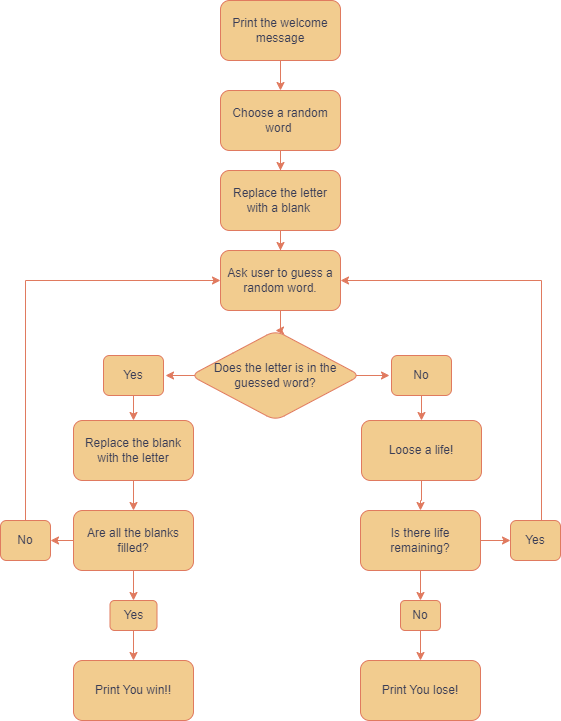

The diagram above was exported from draw.io. Its source (the exported page's mxGraphModel, read from the mxfile embedded in the PNG):
<mxGraphModel dx="763" dy="740" grid="1" gridSize="10" guides="1" tooltips="1" connect="1" arrows="1" fold="1" page="1" pageScale="1" pageWidth="850" pageHeight="1400" background="#ffffff" math="0" shadow="0">
  <root>
    <mxCell id="0" />
    <mxCell id="1" parent="0" />
    <mxCell id="aBqtzJptavOXpSZW4xoG-28" value="" style="edgeStyle=orthogonalEdgeStyle;rounded=0;orthogonalLoop=1;jettySize=auto;html=1;labelBackgroundColor=none;strokeColor=#E07A5F;fontColor=default;" edge="1" parent="1" source="aBqtzJptavOXpSZW4xoG-26" target="aBqtzJptavOXpSZW4xoG-27">
      <mxGeometry relative="1" as="geometry" />
    </mxCell>
    <mxCell id="aBqtzJptavOXpSZW4xoG-26" value="Print the welcome message" style="rounded=1;whiteSpace=wrap;html=1;labelBackgroundColor=none;fillColor=#F2CC8F;strokeColor=#E07A5F;fontColor=#393C56;" vertex="1" parent="1">
      <mxGeometry x="380" y="30" width="120" height="60" as="geometry" />
    </mxCell>
    <mxCell id="aBqtzJptavOXpSZW4xoG-27" value="Choose a random word&amp;nbsp;" style="whiteSpace=wrap;html=1;rounded=1;labelBackgroundColor=none;fillColor=#F2CC8F;strokeColor=#E07A5F;fontColor=#393C56;" vertex="1" parent="1">
      <mxGeometry x="380" y="120" width="120" height="60" as="geometry" />
    </mxCell>
    <mxCell id="aBqtzJptavOXpSZW4xoG-35" value="" style="edgeStyle=orthogonalEdgeStyle;rounded=0;orthogonalLoop=1;jettySize=auto;html=1;entryX=0.5;entryY=0;entryDx=0;entryDy=0;labelBackgroundColor=none;strokeColor=#E07A5F;fontColor=default;" edge="1" parent="1" source="aBqtzJptavOXpSZW4xoG-37">
      <mxGeometry relative="1" as="geometry">
        <mxPoint x="440" y="310" as="sourcePoint" />
        <mxPoint x="440" y="310" as="targetPoint" />
      </mxGeometry>
    </mxCell>
    <mxCell id="aBqtzJptavOXpSZW4xoG-36" value="" style="edgeStyle=orthogonalEdgeStyle;rounded=0;orthogonalLoop=1;jettySize=auto;html=1;labelBackgroundColor=none;strokeColor=#E07A5F;fontColor=default;" edge="1" parent="1" source="aBqtzJptavOXpSZW4xoG-27" target="aBqtzJptavOXpSZW4xoG-34">
      <mxGeometry relative="1" as="geometry">
        <mxPoint x="440" y="180" as="sourcePoint" />
        <mxPoint x="440" y="310" as="targetPoint" />
      </mxGeometry>
    </mxCell>
    <mxCell id="aBqtzJptavOXpSZW4xoG-38" value="" style="edgeStyle=orthogonalEdgeStyle;rounded=0;orthogonalLoop=1;jettySize=auto;html=1;labelBackgroundColor=none;strokeColor=#E07A5F;fontColor=default;" edge="1" parent="1" source="aBqtzJptavOXpSZW4xoG-34" target="aBqtzJptavOXpSZW4xoG-37">
      <mxGeometry relative="1" as="geometry" />
    </mxCell>
    <mxCell id="aBqtzJptavOXpSZW4xoG-34" value="Replace the letter with a blank&amp;nbsp;" style="whiteSpace=wrap;html=1;rounded=1;labelBackgroundColor=none;fillColor=#F2CC8F;strokeColor=#E07A5F;fontColor=#393C56;" vertex="1" parent="1">
      <mxGeometry x="380" y="200" width="120" height="60" as="geometry" />
    </mxCell>
    <mxCell id="aBqtzJptavOXpSZW4xoG-39" value="" style="edgeStyle=orthogonalEdgeStyle;rounded=0;orthogonalLoop=1;jettySize=auto;html=1;entryX=0.5;entryY=0;entryDx=0;entryDy=0;labelBackgroundColor=none;strokeColor=#E07A5F;fontColor=default;" edge="1" parent="1" target="aBqtzJptavOXpSZW4xoG-37">
      <mxGeometry relative="1" as="geometry">
        <mxPoint x="440" y="310" as="sourcePoint" />
        <mxPoint x="440" y="310" as="targetPoint" />
      </mxGeometry>
    </mxCell>
    <mxCell id="aBqtzJptavOXpSZW4xoG-41" value="" style="edgeStyle=orthogonalEdgeStyle;rounded=0;orthogonalLoop=1;jettySize=auto;html=1;labelBackgroundColor=none;strokeColor=#E07A5F;fontColor=default;" edge="1" parent="1" source="aBqtzJptavOXpSZW4xoG-37" target="aBqtzJptavOXpSZW4xoG-40">
      <mxGeometry relative="1" as="geometry" />
    </mxCell>
    <mxCell id="aBqtzJptavOXpSZW4xoG-37" value="Ask user to guess a random word." style="whiteSpace=wrap;html=1;rounded=1;labelBackgroundColor=none;fillColor=#F2CC8F;strokeColor=#E07A5F;fontColor=#393C56;" vertex="1" parent="1">
      <mxGeometry x="380" y="280" width="120" height="60" as="geometry" />
    </mxCell>
    <mxCell id="aBqtzJptavOXpSZW4xoG-43" value="" style="edgeStyle=orthogonalEdgeStyle;rounded=0;orthogonalLoop=1;jettySize=auto;html=1;labelBackgroundColor=none;strokeColor=#E07A5F;fontColor=default;" edge="1" parent="1">
      <mxGeometry relative="1" as="geometry">
        <mxPoint x="355" y="405" as="sourcePoint" />
        <mxPoint x="325" y="405" as="targetPoint" />
      </mxGeometry>
    </mxCell>
    <mxCell id="aBqtzJptavOXpSZW4xoG-46" value="" style="edgeStyle=orthogonalEdgeStyle;rounded=0;orthogonalLoop=1;jettySize=auto;html=1;labelBackgroundColor=none;strokeColor=#E07A5F;fontColor=default;" edge="1" parent="1">
      <mxGeometry relative="1" as="geometry">
        <mxPoint x="514" y="405" as="sourcePoint" />
        <mxPoint x="549" y="405" as="targetPoint" />
      </mxGeometry>
    </mxCell>
    <mxCell id="aBqtzJptavOXpSZW4xoG-40" value="Does the letter is in the guessed word?" style="rhombus;whiteSpace=wrap;html=1;rounded=1;labelBackgroundColor=none;fillColor=#F2CC8F;strokeColor=#E07A5F;fontColor=#393C56;" vertex="1" parent="1">
      <mxGeometry x="350" y="360" width="170" height="90" as="geometry" />
    </mxCell>
    <mxCell id="aBqtzJptavOXpSZW4xoG-48" value="" style="edgeStyle=orthogonalEdgeStyle;rounded=0;orthogonalLoop=1;jettySize=auto;html=1;labelBackgroundColor=none;strokeColor=#E07A5F;fontColor=default;" edge="1" parent="1" source="aBqtzJptavOXpSZW4xoG-42" target="aBqtzJptavOXpSZW4xoG-47">
      <mxGeometry relative="1" as="geometry" />
    </mxCell>
    <mxCell id="aBqtzJptavOXpSZW4xoG-42" value="Yes" style="whiteSpace=wrap;html=1;rounded=1;labelBackgroundColor=none;fillColor=#F2CC8F;strokeColor=#E07A5F;fontColor=#393C56;" vertex="1" parent="1">
      <mxGeometry x="263" y="385" width="60" height="40" as="geometry" />
    </mxCell>
    <mxCell id="aBqtzJptavOXpSZW4xoG-50" value="" style="edgeStyle=orthogonalEdgeStyle;rounded=0;orthogonalLoop=1;jettySize=auto;html=1;labelBackgroundColor=none;strokeColor=#E07A5F;fontColor=default;" edge="1" parent="1" source="aBqtzJptavOXpSZW4xoG-45" target="aBqtzJptavOXpSZW4xoG-49">
      <mxGeometry relative="1" as="geometry" />
    </mxCell>
    <mxCell id="aBqtzJptavOXpSZW4xoG-45" value="No" style="whiteSpace=wrap;html=1;rounded=1;labelBackgroundColor=none;fillColor=#F2CC8F;strokeColor=#E07A5F;fontColor=#393C56;" vertex="1" parent="1">
      <mxGeometry x="551" y="385" width="60" height="40" as="geometry" />
    </mxCell>
    <mxCell id="aBqtzJptavOXpSZW4xoG-52" value="" style="edgeStyle=orthogonalEdgeStyle;rounded=0;orthogonalLoop=1;jettySize=auto;html=1;labelBackgroundColor=none;strokeColor=#E07A5F;fontColor=default;" edge="1" parent="1" source="aBqtzJptavOXpSZW4xoG-47" target="aBqtzJptavOXpSZW4xoG-51">
      <mxGeometry relative="1" as="geometry" />
    </mxCell>
    <mxCell id="aBqtzJptavOXpSZW4xoG-47" value="Replace the blank with the letter" style="whiteSpace=wrap;html=1;rounded=1;labelBackgroundColor=none;fillColor=#F2CC8F;strokeColor=#E07A5F;fontColor=#393C56;" vertex="1" parent="1">
      <mxGeometry x="233" y="450" width="120" height="60" as="geometry" />
    </mxCell>
    <mxCell id="aBqtzJptavOXpSZW4xoG-58" value="" style="edgeStyle=orthogonalEdgeStyle;rounded=0;orthogonalLoop=1;jettySize=auto;html=1;labelBackgroundColor=none;strokeColor=#E07A5F;fontColor=default;" edge="1" parent="1" source="aBqtzJptavOXpSZW4xoG-49" target="aBqtzJptavOXpSZW4xoG-57">
      <mxGeometry relative="1" as="geometry" />
    </mxCell>
    <mxCell id="aBqtzJptavOXpSZW4xoG-49" value="Loose a life!" style="whiteSpace=wrap;html=1;rounded=1;labelBackgroundColor=none;fillColor=#F2CC8F;strokeColor=#E07A5F;fontColor=#393C56;" vertex="1" parent="1">
      <mxGeometry x="521" y="450" width="120" height="60" as="geometry" />
    </mxCell>
    <mxCell id="aBqtzJptavOXpSZW4xoG-54" value="" style="edgeStyle=orthogonalEdgeStyle;rounded=0;orthogonalLoop=1;jettySize=auto;html=1;labelBackgroundColor=none;strokeColor=#E07A5F;fontColor=default;" edge="1" parent="1" source="aBqtzJptavOXpSZW4xoG-51" target="aBqtzJptavOXpSZW4xoG-53">
      <mxGeometry relative="1" as="geometry" />
    </mxCell>
    <mxCell id="aBqtzJptavOXpSZW4xoG-66" value="" style="edgeStyle=orthogonalEdgeStyle;rounded=0;orthogonalLoop=1;jettySize=auto;html=1;labelBackgroundColor=none;strokeColor=#E07A5F;fontColor=default;" edge="1" parent="1" source="aBqtzJptavOXpSZW4xoG-51" target="aBqtzJptavOXpSZW4xoG-65">
      <mxGeometry relative="1" as="geometry" />
    </mxCell>
    <mxCell id="aBqtzJptavOXpSZW4xoG-51" value="Are all the blanks filled?" style="whiteSpace=wrap;html=1;rounded=1;labelBackgroundColor=none;fillColor=#F2CC8F;strokeColor=#E07A5F;fontColor=#393C56;" vertex="1" parent="1">
      <mxGeometry x="233" y="540" width="120" height="60" as="geometry" />
    </mxCell>
    <mxCell id="aBqtzJptavOXpSZW4xoG-53" value="No" style="whiteSpace=wrap;html=1;rounded=1;labelBackgroundColor=none;fillColor=#F2CC8F;strokeColor=#E07A5F;fontColor=#393C56;" vertex="1" parent="1">
      <mxGeometry x="160" y="550" width="50" height="40" as="geometry" />
    </mxCell>
    <mxCell id="aBqtzJptavOXpSZW4xoG-61" value="" style="edgeStyle=orthogonalEdgeStyle;rounded=0;orthogonalLoop=1;jettySize=auto;html=1;labelBackgroundColor=none;strokeColor=#E07A5F;fontColor=default;" edge="1" parent="1" source="aBqtzJptavOXpSZW4xoG-57" target="aBqtzJptavOXpSZW4xoG-60">
      <mxGeometry relative="1" as="geometry" />
    </mxCell>
    <mxCell id="aBqtzJptavOXpSZW4xoG-70" value="" style="edgeStyle=orthogonalEdgeStyle;rounded=0;orthogonalLoop=1;jettySize=auto;html=1;labelBackgroundColor=none;strokeColor=#E07A5F;fontColor=default;" edge="1" parent="1" source="aBqtzJptavOXpSZW4xoG-57" target="aBqtzJptavOXpSZW4xoG-69">
      <mxGeometry relative="1" as="geometry" />
    </mxCell>
    <mxCell id="aBqtzJptavOXpSZW4xoG-57" value="Is there life remaining?" style="whiteSpace=wrap;html=1;rounded=1;labelBackgroundColor=none;fillColor=#F2CC8F;strokeColor=#E07A5F;fontColor=#393C56;" vertex="1" parent="1">
      <mxGeometry x="520" y="540" width="120" height="60" as="geometry" />
    </mxCell>
    <mxCell id="aBqtzJptavOXpSZW4xoG-60" value="Yes" style="whiteSpace=wrap;html=1;rounded=1;labelBackgroundColor=none;fillColor=#F2CC8F;strokeColor=#E07A5F;fontColor=#393C56;" vertex="1" parent="1">
      <mxGeometry x="670" y="550" width="50" height="40" as="geometry" />
    </mxCell>
    <mxCell id="aBqtzJptavOXpSZW4xoG-68" value="" style="edgeStyle=orthogonalEdgeStyle;rounded=0;orthogonalLoop=1;jettySize=auto;html=1;labelBackgroundColor=none;strokeColor=#E07A5F;fontColor=default;" edge="1" parent="1" source="aBqtzJptavOXpSZW4xoG-65" target="aBqtzJptavOXpSZW4xoG-67">
      <mxGeometry relative="1" as="geometry" />
    </mxCell>
    <mxCell id="aBqtzJptavOXpSZW4xoG-65" value="Yes" style="whiteSpace=wrap;html=1;rounded=1;labelBackgroundColor=none;fillColor=#F2CC8F;strokeColor=#E07A5F;fontColor=#393C56;" vertex="1" parent="1">
      <mxGeometry x="269.5" y="630" width="47" height="30" as="geometry" />
    </mxCell>
    <mxCell id="aBqtzJptavOXpSZW4xoG-67" value="Print You win!!" style="whiteSpace=wrap;html=1;rounded=1;labelBackgroundColor=none;fillColor=#F2CC8F;strokeColor=#E07A5F;fontColor=#393C56;" vertex="1" parent="1">
      <mxGeometry x="233" y="690" width="120" height="60" as="geometry" />
    </mxCell>
    <mxCell id="aBqtzJptavOXpSZW4xoG-72" value="" style="edgeStyle=orthogonalEdgeStyle;rounded=0;orthogonalLoop=1;jettySize=auto;html=1;labelBackgroundColor=none;strokeColor=#E07A5F;fontColor=default;" edge="1" parent="1" source="aBqtzJptavOXpSZW4xoG-69" target="aBqtzJptavOXpSZW4xoG-71">
      <mxGeometry relative="1" as="geometry" />
    </mxCell>
    <mxCell id="aBqtzJptavOXpSZW4xoG-69" value="No" style="whiteSpace=wrap;html=1;rounded=1;labelBackgroundColor=none;fillColor=#F2CC8F;strokeColor=#E07A5F;fontColor=#393C56;" vertex="1" parent="1">
      <mxGeometry x="560" y="630" width="40" height="30" as="geometry" />
    </mxCell>
    <mxCell id="aBqtzJptavOXpSZW4xoG-71" value="Print You lose!" style="whiteSpace=wrap;html=1;rounded=1;labelBackgroundColor=none;fillColor=#F2CC8F;strokeColor=#E07A5F;fontColor=#393C56;" vertex="1" parent="1">
      <mxGeometry x="520" y="690" width="120" height="60" as="geometry" />
    </mxCell>
    <mxCell id="aBqtzJptavOXpSZW4xoG-75" value="" style="endArrow=classic;html=1;rounded=0;entryX=0;entryY=0.5;entryDx=0;entryDy=0;exitX=0.5;exitY=0;exitDx=0;exitDy=0;labelBackgroundColor=none;strokeColor=#E07A5F;fontColor=default;" edge="1" parent="1" source="aBqtzJptavOXpSZW4xoG-53" target="aBqtzJptavOXpSZW4xoG-37">
      <mxGeometry width="50" height="50" relative="1" as="geometry">
        <mxPoint x="180" y="530" as="sourcePoint" />
        <mxPoint x="323" y="320" as="targetPoint" />
        <Array as="points">
          <mxPoint x="185" y="310" />
        </Array>
      </mxGeometry>
    </mxCell>
    <mxCell id="aBqtzJptavOXpSZW4xoG-77" value="" style="endArrow=classic;html=1;rounded=0;exitX=0.5;exitY=0;exitDx=0;exitDy=0;entryX=1;entryY=0.5;entryDx=0;entryDy=0;labelBackgroundColor=none;strokeColor=#E07A5F;fontColor=default;" edge="1" parent="1" target="aBqtzJptavOXpSZW4xoG-37">
      <mxGeometry width="50" height="50" relative="1" as="geometry">
        <mxPoint x="701" y="550" as="sourcePoint" />
        <mxPoint x="551" y="310" as="targetPoint" />
        <Array as="points">
          <mxPoint x="701" y="310" />
        </Array>
      </mxGeometry>
    </mxCell>
  </root>
</mxGraphModel>